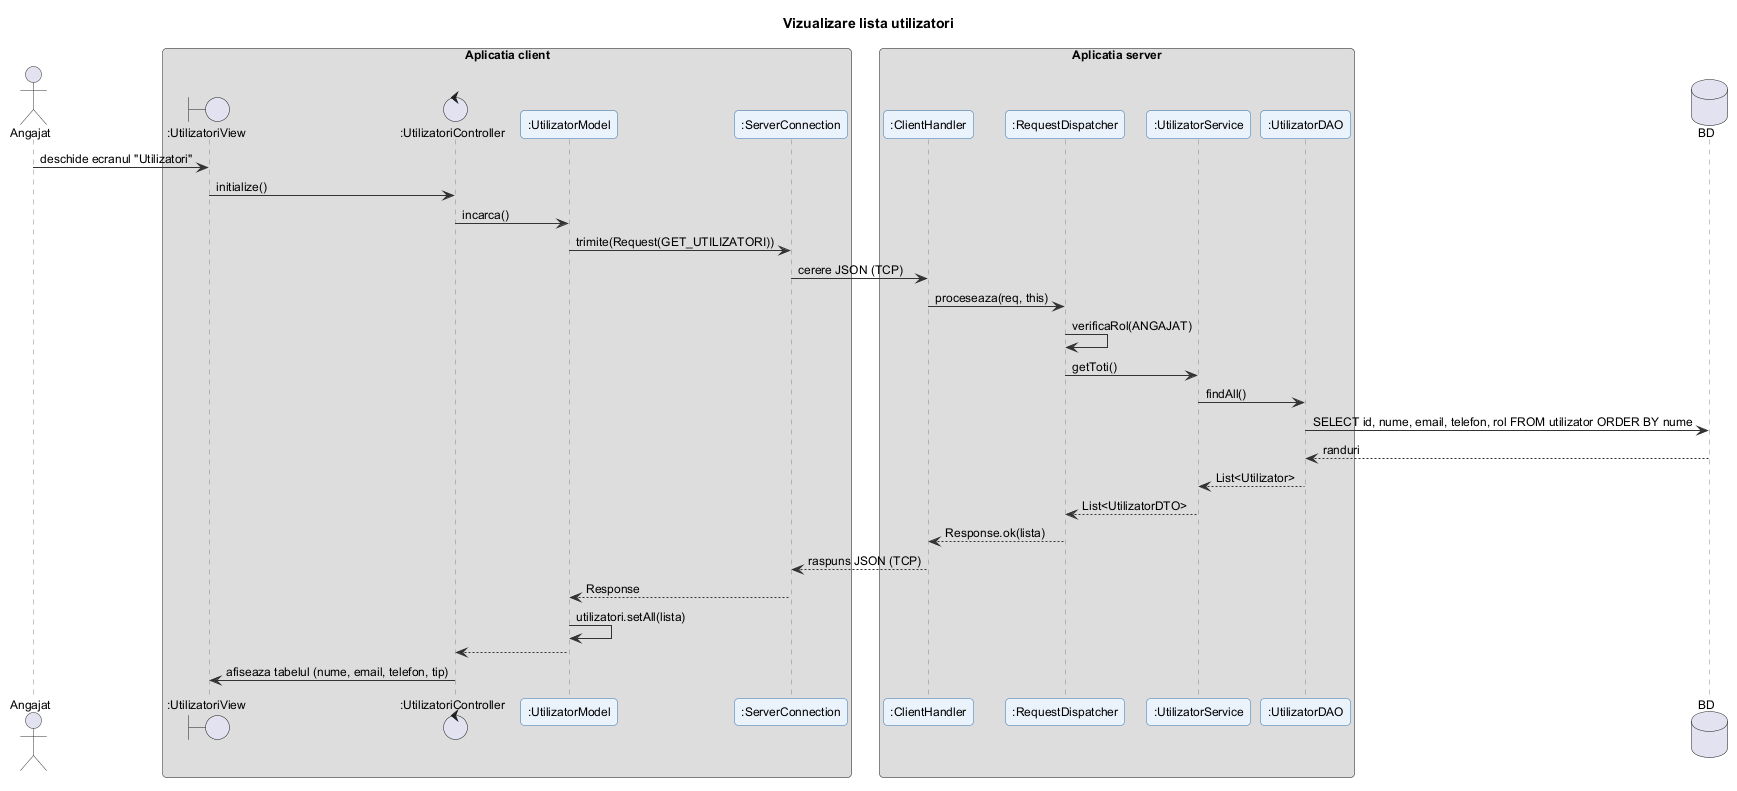

The diagram above was rendered by PlantUML. Its source (embedded in the PNG):
@startuml vizualizare_lista_utilizatori
!include ../_stil.iuml
title Vizualizare lista utilizatori

actor Angajat
box "Aplicatia client"
boundary ":UtilizatoriView" as V
control ":UtilizatoriController" as C
participant ":UtilizatorModel" as M
participant ":ServerConnection" as SC
end box
box "Aplicatia server"
participant ":ClientHandler" as CH
participant ":RequestDispatcher" as RD
participant ":UtilizatorService" as S
participant ":UtilizatorDAO" as D
end box
database "BD" as DB

Angajat -> V : deschide ecranul "Utilizatori"
V -> C : initialize()
C -> M : incarca()
M -> SC : trimite(Request(GET_UTILIZATORI))
SC -> CH : cerere JSON (TCP)
CH -> RD : proceseaza(req, this)
RD -> RD : verificaRol(ANGAJAT)
RD -> S : getToti()
S -> D : findAll()
D -> DB : SELECT id, nume, email, telefon, rol FROM utilizator ORDER BY nume
DB --> D : randuri
D --> S : List<Utilizator>
S --> RD : List<UtilizatorDTO>
RD --> CH : Response.ok(lista)
CH --> SC : raspuns JSON (TCP)
SC --> M : Response
M -> M : utilizatori.setAll(lista)
M --> C
C -> V : afiseaza tabelul (nume, email, telefon, tip)
@enduml